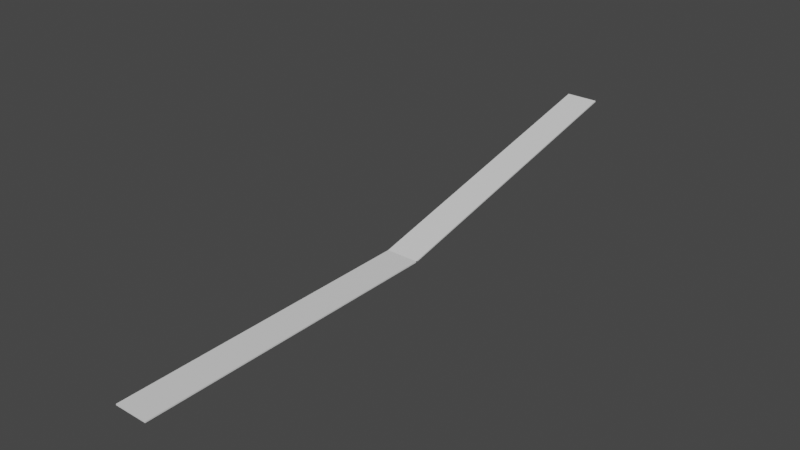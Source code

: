 # Source: map.blend  (saved by Blender 3.5.10; exported with 4.5.12 LTS)
import bpy
from mathutils import Matrix  # noqa: F401  (used for matrix-valued properties, if any)

bpy.ops.wm.read_factory_settings(use_empty=True)
scene = bpy.context.scene
scene.name = 'Scene'

# ---- collections
col_collection = bpy.data.collections.new('Collection'); scene.collection.children.link(col_collection)

# ---- materials (node trees are filled in below, after node groups)
mat_material = bpy.data.materials.new('Material')
mat_material.alpha_threshold = 0.0
mat_material.use_transparent_shadow = False
mat_material.roughness = 0.5
mat_material.line_color = (0.0, 0.0, 0.0, 1.0)
mat_material_001 = bpy.data.materials.new('Material.001')
mat_material_001.alpha_threshold = 0.0
mat_material_001.use_transparent_shadow = False
mat_material_001.roughness = 0.5
mat_material_001.line_color = (0.0, 0.0, 0.0, 1.0)

# ---- material node trees
mat_material.use_nodes = True; mat_material.node_tree.nodes.clear()
_N = mat_material.node_tree.nodes; _L = mat_material.node_tree.links
n0 = _N.new('ShaderNodeOutputMaterial'); n0.name = 'Material Output'; n0.location = (300, 300)
n1 = _N.new('ShaderNodeBsdfPrincipled'); n1.name = 'Principled BSDF'; n1.location = (10, 300)
n1.distribution = 'GGX'
n1.subsurface_method = 'RANDOM_WALK_SKIN'
n1.inputs[3].default_value = 1.45
n1.inputs[27].default_value = (0.0, 0.0, 0.0, 1.0)
n1.inputs[28].default_value = 1.0
_L.new(n1.outputs[0], n0.inputs[0])
n0.is_active_output = True
mat_material_001.use_nodes = True; mat_material_001.node_tree.nodes.clear()
_N = mat_material_001.node_tree.nodes; _L = mat_material_001.node_tree.links
n0 = _N.new('ShaderNodeOutputMaterial'); n0.name = 'Material Output'; n0.location = (300, 300)
n1 = _N.new('ShaderNodeBsdfPrincipled'); n1.name = 'Principled BSDF'; n1.location = (10, 300)
n1.distribution = 'GGX'
n1.subsurface_method = 'RANDOM_WALK_SKIN'
n1.inputs[3].default_value = 1.45
n1.inputs[27].default_value = (0.0, 0.0, 0.0, 1.0)
n1.inputs[28].default_value = 1.0
_L.new(n1.outputs[0], n0.inputs[0])
n0.is_active_output = True

# ---- world
world_world = bpy.data.worlds.new('World'); scene.world = world_world
world_world.use_nodes = True; world_world.node_tree.nodes.clear()
_N = world_world.node_tree.nodes; _L = world_world.node_tree.links
n0 = _N.new('ShaderNodeOutputWorld'); n0.name = 'World Output'; n0.location = (300, 300)
n1 = _N.new('ShaderNodeBackground'); n1.name = 'Background'; n1.location = (10, 300)
n1.inputs[0].default_value = (0.05088, 0.05088, 0.05088, 1.0)
_L.new(n1.outputs[0], n0.inputs[0])
n0.is_active_output = True
world_world.color = (0.05088, 0.05088, 0.05088)
world_world.use_sun_shadow = False
world_world.sun_shadow_jitter_overblur = 0.0

# ---- meshes
me_cube = bpy.data.meshes.new('Cube')
me_cube.from_pydata([(1.0, 1.0, 1.0), (1.0, 1.0, -1.0), (1.0, -1.0, 1.0), (1.0, -1.0, -1.0), (-1.0, 1.0, 1.0), (-1.0, 1.0, -1.0), (-1.0, -1.0, 1.0), (-1.0, -1.0, -1.0)], [], [(0, 4, 6, 2), (3, 2, 6, 7), (7, 6, 4, 5), (5, 1, 3, 7), (1, 0, 2, 3), (5, 4, 0, 1)])
_uv = me_cube.uv_layers.new(name='UVMap')
_uv.uv.foreach_set('vector', [0.625, 0.5, 0.875, 0.5, 0.875, 0.75, 0.625, 0.75, 0.375, 0.75, 0.625, 0.75, 0.625, 1.0, 0.375, 1.0, 0.375, 0.0, 0.625, 0.0, 0.625, 0.25, 0.375, 0.25, 0.125, 0.5, 0.375, 0.5, 0.375, 0.75, 0.125, 0.75, 0.375, 0.5, 0.625, 0.5, 0.625, 0.75, 0.375, 0.75, 0.375, 0.25, 0.625, 0.25, 0.625, 0.5, 0.375, 0.5])
me_cube.materials.append(mat_material)
me_cube.use_mirror_vertex_groups = False
me_cube.update()
me_cube_001 = bpy.data.meshes.new('Cube.001')
me_cube_001.from_pydata([(1.0, 1.0, 1.0), (1.0, 1.0, -1.0), (1.0, -1.0, 1.0), (1.0, -1.0, -1.0), (-1.0, 1.0, 1.0), (-1.0, 1.0, -1.0), (-1.0, -1.0, 1.0), (-1.0, -1.0, -1.0)], [], [(0, 4, 6, 2), (3, 2, 6, 7), (7, 6, 4, 5), (5, 1, 3, 7), (1, 0, 2, 3), (5, 4, 0, 1)])
_uv = me_cube_001.uv_layers.new(name='UVMap')
_uv.uv.foreach_set('vector', [0.625, 0.5, 0.875, 0.5, 0.875, 0.75, 0.625, 0.75, 0.375, 0.75, 0.625, 0.75, 0.625, 1.0, 0.375, 1.0, 0.375, 0.0, 0.625, 0.0, 0.625, 0.25, 0.375, 0.25, 0.125, 0.5, 0.375, 0.5, 0.375, 0.75, 0.125, 0.75, 0.375, 0.5, 0.625, 0.5, 0.625, 0.75, 0.375, 0.75, 0.375, 0.25, 0.625, 0.25, 0.625, 0.5, 0.375, 0.5])
me_cube_001.materials.append(mat_material_001)
me_cube_001.use_mirror_vertex_groups = False
me_cube_001.update()

# ---- objects
ob_cube = bpy.data.objects.new('Cube', me_cube)
ob_cube_001 = bpy.data.objects.new('Cube.001', me_cube_001)

# ---- transforms, parenting, visibility, modifiers, constraints
ob_cube.location = (0.0, 0.0, 0.0)
ob_cube.scale = (-10.76, 100.0, 0.417)
ob_cube.lock_rotations_4d = False
ob_cube.empty_display_type = 'ARROWS'
ob_cube.lineart.crease_threshold = 0.0
ob_cube_001.location = (0.0, 196.6, 21.5)
ob_cube_001.rotation_euler = (0.217, -0.0, 0.0)
ob_cube_001.scale = (-10.76, 100.0, 0.417)
ob_cube_001.lock_rotations_4d = False
ob_cube_001.empty_display_type = 'ARROWS'
ob_cube_001.lineart.crease_threshold = 0.0

# ---- collection membership
col_collection.objects.link(ob_cube)
col_collection.objects.link(ob_cube_001)

# ---- scene / render settings (as saved in the file)
scene.frame_start = 1; scene.frame_end = 250; scene.frame_set(8)
scene.render.engine = 'BLENDER_EEVEE_NEXT'
scene.cycles.sampling_pattern = 'TABULATED_SOBOL'
scene.view_settings.view_transform = 'Filmic'
bpy.context.view_layer.update()

# ---- added for rendering (the .blend has no active camera and no usable light): camera, sun
cam_auto = bpy.data.cameras.new('AutoCamera')
cam_auto.lens = 50.0
cam_auto.sensor_width = 36.0
cam_auto.clip_end = 6452.67
ob_auto_camera = bpy.data.objects.new('AutoCamera', cam_auto)
scene.collection.objects.link(ob_auto_camera)
ob_auto_camera.location = (367.675, -344.023, 315.64)
ob_auto_camera.rotation_euler = (1.09748, -7.21219e-08, 0.694738)
scene.camera = ob_auto_camera
light_auto_sun = bpy.data.lights.new('AutoSun', 'SUN')
light_auto_sun.energy = 3.0
light_auto_sun.angle = 0.0523599
ob_auto_sun = bpy.data.objects.new('AutoSun', light_auto_sun)
scene.collection.objects.link(ob_auto_sun)
ob_auto_sun.rotation_euler = (0.872665, 0.174533, 0.523599)
bpy.context.view_layer.update()
